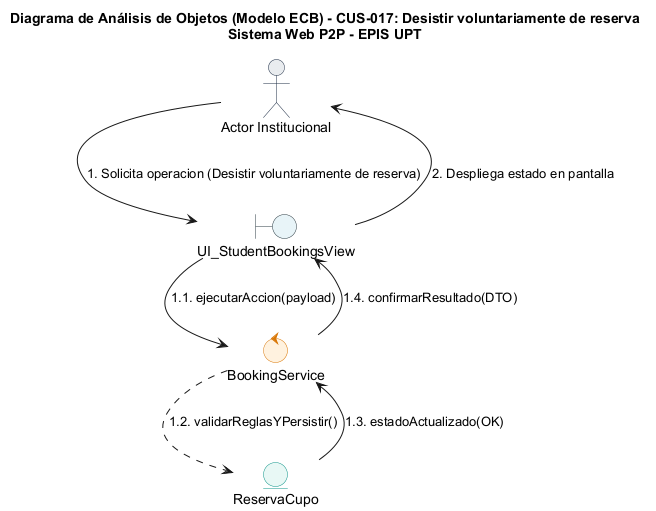

The diagram above was rendered by PlantUML. Its source (embedded in the PNG):
@startuml
title Diagrama de Análisis de Objetos (Modelo ECB) - CUS-017: Desistir voluntariamente de reserva\nSistema Web P2P - EPIS UPT

skinparam shadowing false
skinparam roundcorner 8
skinparam defaultFontName Arial
skinparam fontSize 11

skinparam actor {
    BackgroundColor #E9ECEF
    BorderColor #1D2D44
}
skinparam boundary {
    BackgroundColor #E8F4F8
    BorderColor #2B3A42
}
skinparam control {
    BackgroundColor #FFF2DF
    BorderColor #D97706
}
skinparam entity {
    BackgroundColor #E8F8F5
    BorderColor #0D9488
}

actor "Actor Institucional" as ActUser
boundary "UI_StudentBookingsView" as B_Main
control "BookingService" as C_Main
entity "ReservaCupo" as E_Main

ActUser --> B_Main : 1. Solicita operacion (Desistir voluntariamente de reserva)
B_Main --> C_Main : 1.1. ejecutarAccion(payload)
C_Main ..> E_Main : 1.2. validarReglasYPersistir()
E_Main --> C_Main : 1.3. estadoActualizado(OK)
C_Main --> B_Main : 1.4. confirmarResultado(DTO)
B_Main --> ActUser : 2. Despliega estado en pantalla
@enduml